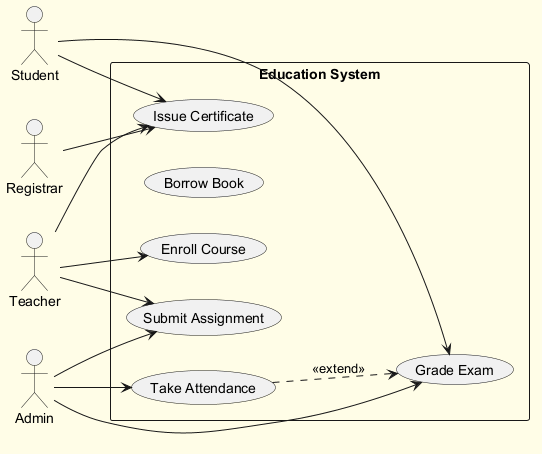

The diagram above was rendered by PlantUML. Its source (embedded in the PNG):
@startuml
skinparam backgroundColor #FFFDE7
skinparam classBackgroundColor #FFF9C4
skinparam classBorderColor #F57F17
left to right direction
actor "Student" as Student
actor "Registrar" as Registrar
actor "Admin" as Admin
actor "Teacher" as Teacher
rectangle "Education System" {
  usecase "Enroll Course" as UC_EnrollCourse
  usecase "Grade Exam" as UC_GradeExam
  usecase "Borrow Book" as UC_BorrowBook
  usecase "Issue Certificate" as UC_IssueCertificate
  usecase "Submit Assignment" as UC_SubmitAssignment
  usecase "Take Attendance" as UC_TakeAttendance
}
Student --> UC_IssueCertificate
Student --> UC_GradeExam
Registrar --> UC_IssueCertificate
Admin --> UC_GradeExam
Admin --> UC_SubmitAssignment
Admin --> UC_TakeAttendance
Teacher --> UC_IssueCertificate
Teacher --> UC_EnrollCourse
Teacher --> UC_SubmitAssignment
UC_TakeAttendance ..> UC_GradeExam : <<extend>>
@enduml